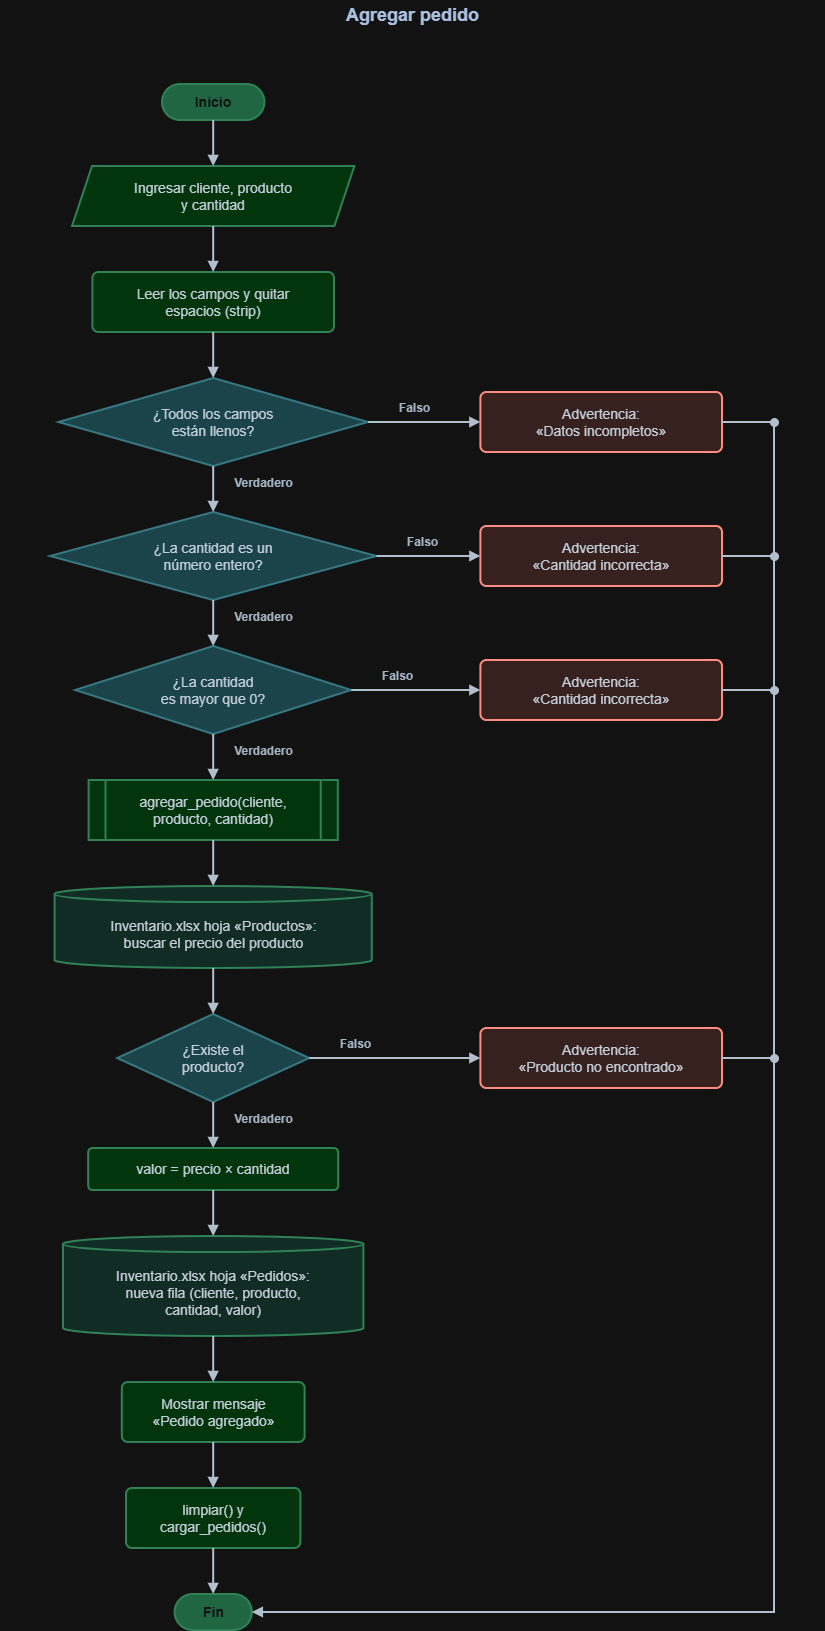

The diagram above was exported from draw.io. Its source (the exported page's mxGraphModel, read from the mxfile embedded in the PNG):
<mxGraphModel dx="736" dy="376" grid="1" gridSize="10" guides="1" tooltips="1" connect="1" arrows="1" fold="1" page="1" pageScale="1" pageWidth="827" pageHeight="1169" math="0" shadow="0">
  <root>
    <mxCell id="0" />
    <mxCell id="1" parent="0" />
    <mxCell id="mYUq0Z6i7V9xYzrkC8F9-1" parent="1" style="text;html=1;align=center;verticalAlign=middle;fontStyle=1;fontSize=18;fontColor=#1F3A5F;" value="Agregar pedido" vertex="1">
      <mxGeometry height="30" width="824" y="12" as="geometry" />
    </mxCell>
    <mxCell id="mYUq0Z6i7V9xYzrkC8F9-3" parent="1" style="rounded=1;arcSize=50;whiteSpace=wrap;html=1;fillColor=#74C69D;strokeColor=#4FAE7B;strokeWidth=2;fontColor=#FFFFFF;fontSize=14;fontStyle=1;" value="Inicio" vertex="1">
      <mxGeometry height="36" width="102.4" x="162" y="96" as="geometry" />
    </mxCell>
    <mxCell id="mYUq0Z6i7V9xYzrkC8F9-4" parent="1" style="shape=parallelogram;perimeter=parallelogramPerimeter;fixedSize=1;size=20;whiteSpace=wrap;html=1;fillColor=#BBF7C6;strokeColor=#4FAE7B;strokeWidth=2;fontColor=#1B2733;fontSize=14;" value="Ingresar cliente, producto&lt;br&gt;y cantidad" vertex="1">
      <mxGeometry height="60" width="282.4" x="72" y="178" as="geometry" />
    </mxCell>
    <mxCell id="mYUq0Z6i7V9xYzrkC8F9-5" parent="1" style="rounded=1;arcSize=10;whiteSpace=wrap;html=1;fillColor=#BBF7C6;strokeColor=#4FAE7B;strokeWidth=2;fontColor=#1B2733;fontSize=14;" value="Leer los campos y quitar&lt;br&gt;espacios (strip)" vertex="1">
      <mxGeometry height="60" width="241.6" x="92.4" y="284" as="geometry" />
    </mxCell>
    <mxCell id="mYUq0Z6i7V9xYzrkC8F9-6" parent="1" style="rhombus;whiteSpace=wrap;html=1;fillColor=#A8D8DF;strokeColor=#5BA7B3;strokeWidth=2;fontColor=#1B2733;fontSize=14;" value="¿Todos los campos&lt;br&gt;están llenos?" vertex="1">
      <mxGeometry height="88" width="309.6" x="58.4" y="390" as="geometry" />
    </mxCell>
    <mxCell id="mYUq0Z6i7V9xYzrkC8F9-7" parent="1" style="rounded=1;arcSize=10;whiteSpace=wrap;html=1;fillColor=#FDE3E1;strokeColor=#C0392B;strokeWidth=2;fontColor=#1B2733;fontSize=14;" value="Advertencia:&lt;br&gt;«Datos incompletos»" vertex="1">
      <mxGeometry height="60" width="241.6" x="480.4" y="404" as="geometry" />
    </mxCell>
    <mxCell id="mYUq0Z6i7V9xYzrkC8F9-8" parent="1" style="rhombus;whiteSpace=wrap;html=1;fillColor=#A8D8DF;strokeColor=#5BA7B3;strokeWidth=2;fontColor=#1B2733;fontSize=14;" value="¿La cantidad es un&lt;br&gt;número entero?" vertex="1">
      <mxGeometry height="88" width="326.4" x="50" y="524" as="geometry" />
    </mxCell>
    <mxCell id="mYUq0Z6i7V9xYzrkC8F9-9" parent="1" style="rounded=1;arcSize=10;whiteSpace=wrap;html=1;fillColor=#FDE3E1;strokeColor=#C0392B;strokeWidth=2;fontColor=#1B2733;fontSize=14;" value="Advertencia:&lt;br&gt;«Cantidad incorrecta»" vertex="1">
      <mxGeometry height="60" width="241.6" x="480.4" y="538" as="geometry" />
    </mxCell>
    <mxCell id="mYUq0Z6i7V9xYzrkC8F9-10" parent="1" style="rhombus;whiteSpace=wrap;html=1;fillColor=#A8D8DF;strokeColor=#5BA7B3;strokeWidth=2;fontColor=#1B2733;fontSize=14;" value="¿La cantidad&lt;br&gt;es mayor que 0?" vertex="1">
      <mxGeometry height="88" width="276" x="75.2" y="658" as="geometry" />
    </mxCell>
    <mxCell id="mYUq0Z6i7V9xYzrkC8F9-11" parent="1" style="rounded=1;arcSize=10;whiteSpace=wrap;html=1;fillColor=#FDE3E1;strokeColor=#C0392B;strokeWidth=2;fontColor=#1B2733;fontSize=14;" value="Advertencia:&lt;br&gt;«Cantidad incorrecta»" vertex="1">
      <mxGeometry height="60" width="241.6" x="480.4" y="672" as="geometry" />
    </mxCell>
    <mxCell id="mYUq0Z6i7V9xYzrkC8F9-12" parent="1" style="shape=process;size=0.07;whiteSpace=wrap;html=1;fillColor=#BBF7C6;strokeColor=#4FAE7B;strokeWidth=2;fontColor=#1B2733;fontSize=14;" value="agregar_pedido(cliente,&lt;br&gt;producto, cantidad)" vertex="1">
      <mxGeometry height="60" width="249.2" x="88.6" y="792" as="geometry" />
    </mxCell>
    <mxCell id="mYUq0Z6i7V9xYzrkC8F9-13" parent="1" style="shape=cylinder3;boundedLbl=1;backgroundOutline=1;size=8;whiteSpace=wrap;html=1;fillColor=#CFEFE6;strokeColor=#4FAE7B;strokeWidth=2;fontColor=#1B2733;fontSize=14;" value="Inventario.xlsx hoja «Productos»:&lt;br&gt;buscar el precio del producto" vertex="1">
      <mxGeometry height="82" width="317.2" x="54.6" y="898" as="geometry" />
    </mxCell>
    <mxCell id="mYUq0Z6i7V9xYzrkC8F9-14" parent="1" style="rhombus;whiteSpace=wrap;html=1;fillColor=#A8D8DF;strokeColor=#5BA7B3;strokeWidth=2;fontColor=#1B2733;fontSize=14;" value="¿Existe el&lt;br&gt;producto?" vertex="1">
      <mxGeometry height="88" width="192" x="117.2" y="1026" as="geometry" />
    </mxCell>
    <mxCell id="mYUq0Z6i7V9xYzrkC8F9-15" parent="1" style="rounded=1;arcSize=10;whiteSpace=wrap;html=1;fillColor=#FDE3E1;strokeColor=#C0392B;strokeWidth=2;fontColor=#1B2733;fontSize=14;" value="Advertencia:&lt;br&gt;«Producto no encontrado»" vertex="1">
      <mxGeometry height="60" width="241.6" x="480.4" y="1040" as="geometry" />
    </mxCell>
    <mxCell id="mYUq0Z6i7V9xYzrkC8F9-16" parent="1" style="rounded=1;arcSize=10;whiteSpace=wrap;html=1;fillColor=#BBF7C6;strokeColor=#4FAE7B;strokeWidth=2;fontColor=#1B2733;fontSize=14;" value="valor = precio × cantidad" vertex="1">
      <mxGeometry height="42" width="250" x="88.2" y="1160" as="geometry" />
    </mxCell>
    <mxCell id="mYUq0Z6i7V9xYzrkC8F9-17" parent="1" style="shape=cylinder3;boundedLbl=1;backgroundOutline=1;size=8;whiteSpace=wrap;html=1;fillColor=#CFEFE6;strokeColor=#4FAE7B;strokeWidth=2;fontColor=#1B2733;fontSize=14;" value="Inventario.xlsx hoja «Pedidos»:&lt;br&gt;nueva fila (cliente, producto,&lt;br&gt;cantidad, valor)" vertex="1">
      <mxGeometry height="100" width="300.4" x="63" y="1248" as="geometry" />
    </mxCell>
    <mxCell id="mYUq0Z6i7V9xYzrkC8F9-18" parent="1" style="rounded=1;arcSize=10;whiteSpace=wrap;html=1;fillColor=#BBF7C6;strokeColor=#4FAE7B;strokeWidth=2;fontColor=#1B2733;fontSize=14;" value="Mostrar mensaje&lt;br&gt;«Pedido agregado»" vertex="1">
      <mxGeometry height="60" width="182.8" x="121.8" y="1394" as="geometry" />
    </mxCell>
    <mxCell id="mYUq0Z6i7V9xYzrkC8F9-19" parent="1" style="rounded=1;arcSize=10;whiteSpace=wrap;html=1;fillColor=#BBF7C6;strokeColor=#4FAE7B;strokeWidth=2;fontColor=#1B2733;fontSize=14;" value="limpiar() y&lt;br&gt;cargar_pedidos()" vertex="1">
      <mxGeometry height="60" width="174.4" x="126" y="1500" as="geometry" />
    </mxCell>
    <mxCell id="mYUq0Z6i7V9xYzrkC8F9-20" parent="1" style="rounded=1;arcSize=50;whiteSpace=wrap;html=1;fillColor=#74C69D;strokeColor=#4FAE7B;strokeWidth=2;fontColor=#FFFFFF;fontSize=14;fontStyle=1;" value="Fin" vertex="1">
      <mxGeometry height="36" width="77.2" x="174.6" y="1606" as="geometry" />
    </mxCell>
    <mxCell id="mYUq0Z6i7V9xYzrkC8F9-21" edge="1" parent="1" source="mYUq0Z6i7V9xYzrkC8F9-3" style="html=1;rounded=0;endFill=1;strokeWidth=2;strokeColor=#2B3A4A;endArrow=block;exitX=0.5000;exitY=1.0000;exitDx=0;exitDy=0;entryX=0.5000;entryY=0.0000;entryDx=0;entryDy=0;" target="mYUq0Z6i7V9xYzrkC8F9-4">
      <mxGeometry relative="1" as="geometry" />
    </mxCell>
    <mxCell id="mYUq0Z6i7V9xYzrkC8F9-22" edge="1" parent="1" source="mYUq0Z6i7V9xYzrkC8F9-4" style="html=1;rounded=0;endFill=1;strokeWidth=2;strokeColor=#2B3A4A;endArrow=block;exitX=0.5000;exitY=1.0000;exitDx=0;exitDy=0;entryX=0.5000;entryY=0.0000;entryDx=0;entryDy=0;" target="mYUq0Z6i7V9xYzrkC8F9-5">
      <mxGeometry relative="1" as="geometry" />
    </mxCell>
    <mxCell id="mYUq0Z6i7V9xYzrkC8F9-23" edge="1" parent="1" source="mYUq0Z6i7V9xYzrkC8F9-5" style="html=1;rounded=0;endFill=1;strokeWidth=2;strokeColor=#2B3A4A;endArrow=block;exitX=0.5000;exitY=1.0000;exitDx=0;exitDy=0;entryX=0.5000;entryY=0.0000;entryDx=0;entryDy=0;" target="mYUq0Z6i7V9xYzrkC8F9-6">
      <mxGeometry relative="1" as="geometry" />
    </mxCell>
    <mxCell id="mYUq0Z6i7V9xYzrkC8F9-24" edge="1" parent="1" source="mYUq0Z6i7V9xYzrkC8F9-6" style="html=1;rounded=0;endFill=1;strokeWidth=2;strokeColor=#2B3A4A;endArrow=block;exitX=1.0000;exitY=0.5000;exitDx=0;exitDy=0;entryX=0.0000;entryY=0.5000;entryDx=0;entryDy=0;" target="mYUq0Z6i7V9xYzrkC8F9-7">
      <mxGeometry relative="1" as="geometry" />
    </mxCell>
    <mxCell id="mYUq0Z6i7V9xYzrkC8F9-25" parent="1" style="text;html=1;align=center;verticalAlign=middle;fontStyle=1;fontSize=12;fontColor=#33475B;" value="Falso" vertex="1">
      <mxGeometry height="20" width="49" x="389.5" y="410" as="geometry" />
    </mxCell>
    <mxCell id="mYUq0Z6i7V9xYzrkC8F9-26" edge="1" parent="1" source="mYUq0Z6i7V9xYzrkC8F9-6" style="html=1;rounded=0;endFill=1;strokeWidth=2;strokeColor=#2B3A4A;endArrow=block;exitX=0.5000;exitY=1.0000;exitDx=0;exitDy=0;entryX=0.5000;entryY=0.0000;entryDx=0;entryDy=0;" target="mYUq0Z6i7V9xYzrkC8F9-8">
      <mxGeometry relative="1" as="geometry" />
    </mxCell>
    <mxCell id="mYUq0Z6i7V9xYzrkC8F9-27" parent="1" style="text;html=1;align=center;verticalAlign=middle;fontStyle=1;fontSize=12;fontColor=#33475B;" value="Verdadero" vertex="1">
      <mxGeometry height="20" width="80.2" x="223.1" y="485" as="geometry" />
    </mxCell>
    <mxCell id="mYUq0Z6i7V9xYzrkC8F9-28" edge="1" parent="1" source="mYUq0Z6i7V9xYzrkC8F9-8" style="html=1;rounded=0;endFill=1;strokeWidth=2;strokeColor=#2B3A4A;endArrow=block;exitX=1.0000;exitY=0.5000;exitDx=0;exitDy=0;entryX=0.0000;entryY=0.5000;entryDx=0;entryDy=0;" target="mYUq0Z6i7V9xYzrkC8F9-9">
      <mxGeometry relative="1" as="geometry" />
    </mxCell>
    <mxCell id="mYUq0Z6i7V9xYzrkC8F9-29" parent="1" style="text;html=1;align=center;verticalAlign=middle;fontStyle=1;fontSize=12;fontColor=#33475B;" value="Falso" vertex="1">
      <mxGeometry height="20" width="49" x="397.9" y="544" as="geometry" />
    </mxCell>
    <mxCell id="mYUq0Z6i7V9xYzrkC8F9-30" edge="1" parent="1" source="mYUq0Z6i7V9xYzrkC8F9-8" style="html=1;rounded=0;endFill=1;strokeWidth=2;strokeColor=#2B3A4A;endArrow=block;exitX=0.5000;exitY=1.0000;exitDx=0;exitDy=0;entryX=0.5000;entryY=0.0000;entryDx=0;entryDy=0;" target="mYUq0Z6i7V9xYzrkC8F9-10">
      <mxGeometry relative="1" as="geometry" />
    </mxCell>
    <mxCell id="mYUq0Z6i7V9xYzrkC8F9-31" parent="1" style="text;html=1;align=center;verticalAlign=middle;fontStyle=1;fontSize=12;fontColor=#33475B;" value="Verdadero" vertex="1">
      <mxGeometry height="20" width="80.2" x="223.1" y="619" as="geometry" />
    </mxCell>
    <mxCell id="mYUq0Z6i7V9xYzrkC8F9-32" edge="1" parent="1" source="mYUq0Z6i7V9xYzrkC8F9-10" style="html=1;rounded=0;endFill=1;strokeWidth=2;strokeColor=#2B3A4A;endArrow=block;exitX=1.0000;exitY=0.5000;exitDx=0;exitDy=0;entryX=0.0000;entryY=0.5000;entryDx=0;entryDy=0;" target="mYUq0Z6i7V9xYzrkC8F9-11">
      <mxGeometry relative="1" as="geometry" />
    </mxCell>
    <mxCell id="mYUq0Z6i7V9xYzrkC8F9-33" parent="1" style="text;html=1;align=center;verticalAlign=middle;fontStyle=1;fontSize=12;fontColor=#33475B;" value="Falso" vertex="1">
      <mxGeometry height="20" width="49" x="372.7" y="678" as="geometry" />
    </mxCell>
    <mxCell id="mYUq0Z6i7V9xYzrkC8F9-34" edge="1" parent="1" source="mYUq0Z6i7V9xYzrkC8F9-10" style="html=1;rounded=0;endFill=1;strokeWidth=2;strokeColor=#2B3A4A;endArrow=block;exitX=0.5000;exitY=1.0000;exitDx=0;exitDy=0;entryX=0.5000;entryY=0.0000;entryDx=0;entryDy=0;" target="mYUq0Z6i7V9xYzrkC8F9-12">
      <mxGeometry relative="1" as="geometry" />
    </mxCell>
    <mxCell id="mYUq0Z6i7V9xYzrkC8F9-35" parent="1" style="text;html=1;align=center;verticalAlign=middle;fontStyle=1;fontSize=12;fontColor=#33475B;" value="Verdadero" vertex="1">
      <mxGeometry height="20" width="80.2" x="223.1" y="753" as="geometry" />
    </mxCell>
    <mxCell id="mYUq0Z6i7V9xYzrkC8F9-36" edge="1" parent="1" source="mYUq0Z6i7V9xYzrkC8F9-12" style="html=1;rounded=0;endFill=1;strokeWidth=2;strokeColor=#2B3A4A;endArrow=block;exitX=0.5000;exitY=1.0000;exitDx=0;exitDy=0;entryX=0.5000;entryY=0.0000;entryDx=0;entryDy=0;" target="mYUq0Z6i7V9xYzrkC8F9-13">
      <mxGeometry relative="1" as="geometry" />
    </mxCell>
    <mxCell id="mYUq0Z6i7V9xYzrkC8F9-37" edge="1" parent="1" source="mYUq0Z6i7V9xYzrkC8F9-13" style="html=1;rounded=0;endFill=1;strokeWidth=2;strokeColor=#2B3A4A;endArrow=block;exitX=0.5000;exitY=1.0000;exitDx=0;exitDy=0;entryX=0.5000;entryY=0.0000;entryDx=0;entryDy=0;" target="mYUq0Z6i7V9xYzrkC8F9-14">
      <mxGeometry relative="1" as="geometry" />
    </mxCell>
    <mxCell id="mYUq0Z6i7V9xYzrkC8F9-38" edge="1" parent="1" source="mYUq0Z6i7V9xYzrkC8F9-14" style="html=1;rounded=0;endFill=1;strokeWidth=2;strokeColor=#2B3A4A;endArrow=block;exitX=1.0000;exitY=0.5000;exitDx=0;exitDy=0;entryX=0.0000;entryY=0.5000;entryDx=0;entryDy=0;" target="mYUq0Z6i7V9xYzrkC8F9-15">
      <mxGeometry relative="1" as="geometry" />
    </mxCell>
    <mxCell id="mYUq0Z6i7V9xYzrkC8F9-39" parent="1" style="text;html=1;align=center;verticalAlign=middle;fontStyle=1;fontSize=12;fontColor=#33475B;" value="Falso" vertex="1">
      <mxGeometry height="20" width="49" x="330.7" y="1046" as="geometry" />
    </mxCell>
    <mxCell id="mYUq0Z6i7V9xYzrkC8F9-40" edge="1" parent="1" source="mYUq0Z6i7V9xYzrkC8F9-14" style="html=1;rounded=0;endFill=1;strokeWidth=2;strokeColor=#2B3A4A;endArrow=block;exitX=0.5000;exitY=1.0000;exitDx=0;exitDy=0;entryX=0.5000;entryY=0.0000;entryDx=0;entryDy=0;" target="mYUq0Z6i7V9xYzrkC8F9-16">
      <mxGeometry relative="1" as="geometry" />
    </mxCell>
    <mxCell id="mYUq0Z6i7V9xYzrkC8F9-41" parent="1" style="text;html=1;align=center;verticalAlign=middle;fontStyle=1;fontSize=12;fontColor=#33475B;" value="Verdadero" vertex="1">
      <mxGeometry height="20" width="80.2" x="223.1" y="1121" as="geometry" />
    </mxCell>
    <mxCell id="mYUq0Z6i7V9xYzrkC8F9-42" edge="1" parent="1" source="mYUq0Z6i7V9xYzrkC8F9-16" style="html=1;rounded=0;endFill=1;strokeWidth=2;strokeColor=#2B3A4A;endArrow=block;exitX=0.5000;exitY=1.0000;exitDx=0;exitDy=0;entryX=0.5000;entryY=0.0000;entryDx=0;entryDy=0;" target="mYUq0Z6i7V9xYzrkC8F9-17">
      <mxGeometry relative="1" as="geometry" />
    </mxCell>
    <mxCell id="mYUq0Z6i7V9xYzrkC8F9-43" edge="1" parent="1" source="mYUq0Z6i7V9xYzrkC8F9-17" style="html=1;rounded=0;endFill=1;strokeWidth=2;strokeColor=#2B3A4A;endArrow=block;exitX=0.5000;exitY=1.0000;exitDx=0;exitDy=0;entryX=0.5000;entryY=0.0000;entryDx=0;entryDy=0;" target="mYUq0Z6i7V9xYzrkC8F9-18">
      <mxGeometry relative="1" as="geometry" />
    </mxCell>
    <mxCell id="mYUq0Z6i7V9xYzrkC8F9-44" edge="1" parent="1" source="mYUq0Z6i7V9xYzrkC8F9-18" style="html=1;rounded=0;endFill=1;strokeWidth=2;strokeColor=#2B3A4A;endArrow=block;exitX=0.5000;exitY=1.0000;exitDx=0;exitDy=0;entryX=0.5000;entryY=0.0000;entryDx=0;entryDy=0;" target="mYUq0Z6i7V9xYzrkC8F9-19">
      <mxGeometry relative="1" as="geometry" />
    </mxCell>
    <mxCell id="mYUq0Z6i7V9xYzrkC8F9-45" edge="1" parent="1" source="mYUq0Z6i7V9xYzrkC8F9-19" style="html=1;rounded=0;endFill=1;strokeWidth=2;strokeColor=#2B3A4A;endArrow=block;exitX=0.5000;exitY=1.0000;exitDx=0;exitDy=0;entryX=0.5000;entryY=0.0000;entryDx=0;entryDy=0;" target="mYUq0Z6i7V9xYzrkC8F9-20">
      <mxGeometry relative="1" as="geometry" />
    </mxCell>
    <mxCell id="mYUq0Z6i7V9xYzrkC8F9-46" edge="1" parent="1" source="mYUq0Z6i7V9xYzrkC8F9-7" style="html=1;rounded=0;endFill=1;strokeWidth=2;strokeColor=#2B3A4A;endArrow=none;exitX=1.0000;exitY=0.5000;exitDx=0;exitDy=0;">
      <mxGeometry relative="1" as="geometry">
        <mxPoint x="774" y="434" as="targetPoint" />
      </mxGeometry>
    </mxCell>
    <mxCell id="mYUq0Z6i7V9xYzrkC8F9-47" edge="1" parent="1" source="mYUq0Z6i7V9xYzrkC8F9-9" style="html=1;rounded=0;endFill=1;strokeWidth=2;strokeColor=#2B3A4A;endArrow=none;exitX=1.0000;exitY=0.5000;exitDx=0;exitDy=0;">
      <mxGeometry relative="1" as="geometry">
        <mxPoint x="774" y="568" as="targetPoint" />
      </mxGeometry>
    </mxCell>
    <mxCell id="mYUq0Z6i7V9xYzrkC8F9-48" edge="1" parent="1" source="mYUq0Z6i7V9xYzrkC8F9-11" style="html=1;rounded=0;endFill=1;strokeWidth=2;strokeColor=#2B3A4A;endArrow=none;exitX=1.0000;exitY=0.5000;exitDx=0;exitDy=0;">
      <mxGeometry relative="1" as="geometry">
        <mxPoint x="774" y="702" as="targetPoint" />
      </mxGeometry>
    </mxCell>
    <mxCell id="mYUq0Z6i7V9xYzrkC8F9-49" edge="1" parent="1" source="mYUq0Z6i7V9xYzrkC8F9-15" style="html=1;rounded=0;endFill=1;strokeWidth=2;strokeColor=#2B3A4A;endArrow=none;exitX=1.0000;exitY=0.5000;exitDx=0;exitDy=0;">
      <mxGeometry relative="1" as="geometry">
        <mxPoint x="774" y="1070" as="targetPoint" />
      </mxGeometry>
    </mxCell>
    <mxCell id="mYUq0Z6i7V9xYzrkC8F9-50" edge="1" parent="1" style="html=1;rounded=0;endFill=1;strokeWidth=2;strokeColor=#2B3A4A;endArrow=block;entryX=1.0000;entryY=0.5000;entryDx=0;entryDy=0;" target="mYUq0Z6i7V9xYzrkC8F9-20">
      <mxGeometry relative="1" as="geometry">
        <Array as="points">
          <mxPoint x="774" y="1624" />
        </Array>
        <mxPoint x="774" y="434" as="sourcePoint" />
      </mxGeometry>
    </mxCell>
    <mxCell id="mYUq0Z6i7V9xYzrkC8F9-51" parent="1" style="ellipse;html=1;fillColor=#2B3A4A;strokeColor=#2B3A4A;" value="" vertex="1">
      <mxGeometry height="8" width="8" x="770" y="430" as="geometry" />
    </mxCell>
    <mxCell id="mYUq0Z6i7V9xYzrkC8F9-52" parent="1" style="ellipse;html=1;fillColor=#2B3A4A;strokeColor=#2B3A4A;" value="" vertex="1">
      <mxGeometry height="8" width="8" x="770" y="564" as="geometry" />
    </mxCell>
    <mxCell id="mYUq0Z6i7V9xYzrkC8F9-53" parent="1" style="ellipse;html=1;fillColor=#2B3A4A;strokeColor=#2B3A4A;" value="" vertex="1">
      <mxGeometry height="8" width="8" x="770" y="698" as="geometry" />
    </mxCell>
    <mxCell id="mYUq0Z6i7V9xYzrkC8F9-54" parent="1" style="ellipse;html=1;fillColor=#2B3A4A;strokeColor=#2B3A4A;" value="" vertex="1">
      <mxGeometry height="8" width="8" x="770" y="1066" as="geometry" />
    </mxCell>
  </root>
</mxGraphModel>